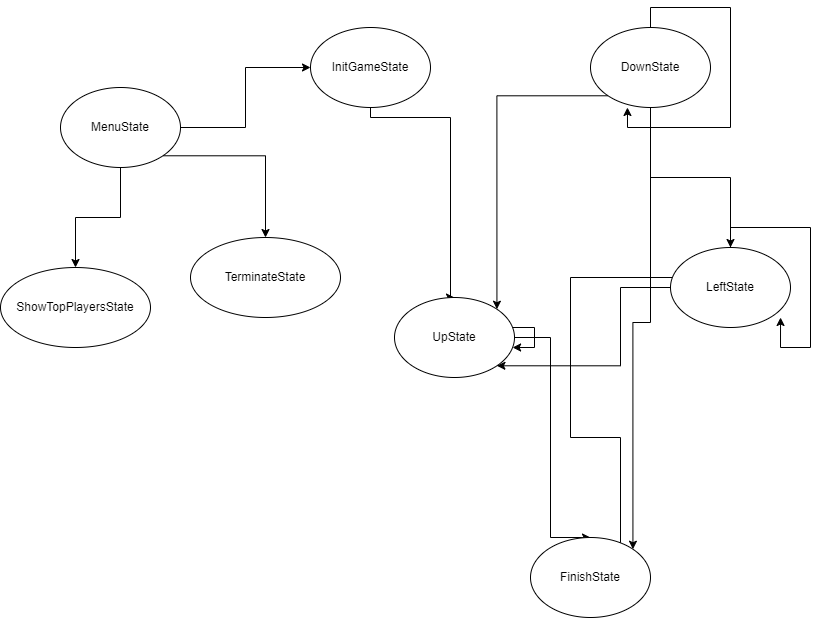

The diagram above was exported from draw.io. Its source (the exported page's mxGraphModel, read from the mxfile embedded in the PNG):
<mxGraphModel dx="1434" dy="756" grid="1" gridSize="10" guides="1" tooltips="1" connect="1" arrows="1" fold="1" page="1" pageScale="1" pageWidth="827" pageHeight="1169" math="0" shadow="0">
  <root>
    <mxCell id="0" />
    <mxCell id="1" parent="0" />
    <mxCell id="_B_K3jDjVbAHidOj31XY-3" style="edgeStyle=orthogonalEdgeStyle;rounded=0;orthogonalLoop=1;jettySize=auto;html=1;entryX=0;entryY=0.5;entryDx=0;entryDy=0;" edge="1" parent="1" source="_B_K3jDjVbAHidOj31XY-1" target="_B_K3jDjVbAHidOj31XY-2">
      <mxGeometry relative="1" as="geometry" />
    </mxCell>
    <mxCell id="_B_K3jDjVbAHidOj31XY-5" style="edgeStyle=orthogonalEdgeStyle;rounded=0;orthogonalLoop=1;jettySize=auto;html=1;" edge="1" parent="1" source="_B_K3jDjVbAHidOj31XY-1" target="_B_K3jDjVbAHidOj31XY-4">
      <mxGeometry relative="1" as="geometry">
        <mxPoint x="220" y="380" as="targetPoint" />
      </mxGeometry>
    </mxCell>
    <mxCell id="_B_K3jDjVbAHidOj31XY-7" style="edgeStyle=orthogonalEdgeStyle;rounded=0;orthogonalLoop=1;jettySize=auto;html=1;exitX=1;exitY=1;exitDx=0;exitDy=0;" edge="1" parent="1" source="_B_K3jDjVbAHidOj31XY-1" target="_B_K3jDjVbAHidOj31XY-6">
      <mxGeometry relative="1" as="geometry" />
    </mxCell>
    <mxCell id="_B_K3jDjVbAHidOj31XY-1" value="MenuState" style="ellipse;whiteSpace=wrap;html=1;" vertex="1" parent="1">
      <mxGeometry x="80" y="170" width="120" height="80" as="geometry" />
    </mxCell>
    <mxCell id="_B_K3jDjVbAHidOj31XY-9" style="edgeStyle=orthogonalEdgeStyle;rounded=0;orthogonalLoop=1;jettySize=auto;html=1;entryX=0.5;entryY=0;entryDx=0;entryDy=0;" edge="1" parent="1" source="_B_K3jDjVbAHidOj31XY-2" target="_B_K3jDjVbAHidOj31XY-8">
      <mxGeometry relative="1" as="geometry">
        <Array as="points">
          <mxPoint x="390" y="200" />
          <mxPoint x="470" y="200" />
        </Array>
      </mxGeometry>
    </mxCell>
    <mxCell id="_B_K3jDjVbAHidOj31XY-2" value="InitGameState" style="ellipse;whiteSpace=wrap;html=1;" vertex="1" parent="1">
      <mxGeometry x="330" y="110" width="120" height="80" as="geometry" />
    </mxCell>
    <mxCell id="_B_K3jDjVbAHidOj31XY-4" value="ShowTopPlayersState" style="ellipse;whiteSpace=wrap;html=1;" vertex="1" parent="1">
      <mxGeometry x="20" y="350" width="150" height="80" as="geometry" />
    </mxCell>
    <mxCell id="_B_K3jDjVbAHidOj31XY-6" value="TerminateState" style="ellipse;whiteSpace=wrap;html=1;" vertex="1" parent="1">
      <mxGeometry x="210" y="320" width="150" height="80" as="geometry" />
    </mxCell>
    <mxCell id="_B_K3jDjVbAHidOj31XY-18" style="edgeStyle=orthogonalEdgeStyle;rounded=0;orthogonalLoop=1;jettySize=auto;html=1;entryX=0.5;entryY=0;entryDx=0;entryDy=0;" edge="1" parent="1" source="_B_K3jDjVbAHidOj31XY-8" target="_B_K3jDjVbAHidOj31XY-19">
      <mxGeometry relative="1" as="geometry">
        <mxPoint x="500" y="480" as="targetPoint" />
        <Array as="points">
          <mxPoint x="570" y="420" />
          <mxPoint x="570" y="620" />
        </Array>
      </mxGeometry>
    </mxCell>
    <mxCell id="_B_K3jDjVbAHidOj31XY-8" value="UpState" style="ellipse;whiteSpace=wrap;html=1;" vertex="1" parent="1">
      <mxGeometry x="414" y="380" width="120" height="80" as="geometry" />
    </mxCell>
    <mxCell id="_B_K3jDjVbAHidOj31XY-12" style="edgeStyle=orthogonalEdgeStyle;rounded=0;orthogonalLoop=1;jettySize=auto;html=1;entryX=0.308;entryY=1;entryDx=0;entryDy=0;entryPerimeter=0;" edge="1" parent="1" source="_B_K3jDjVbAHidOj31XY-10" target="_B_K3jDjVbAHidOj31XY-10">
      <mxGeometry relative="1" as="geometry">
        <mxPoint x="590" y="290" as="targetPoint" />
      </mxGeometry>
    </mxCell>
    <mxCell id="_B_K3jDjVbAHidOj31XY-13" style="edgeStyle=orthogonalEdgeStyle;rounded=0;orthogonalLoop=1;jettySize=auto;html=1;exitX=0;exitY=1;exitDx=0;exitDy=0;entryX=1;entryY=0;entryDx=0;entryDy=0;" edge="1" parent="1" source="_B_K3jDjVbAHidOj31XY-10" target="_B_K3jDjVbAHidOj31XY-8">
      <mxGeometry relative="1" as="geometry" />
    </mxCell>
    <mxCell id="_B_K3jDjVbAHidOj31XY-15" style="edgeStyle=orthogonalEdgeStyle;rounded=0;orthogonalLoop=1;jettySize=auto;html=1;exitX=0.5;exitY=1;exitDx=0;exitDy=0;entryX=0.5;entryY=0;entryDx=0;entryDy=0;" edge="1" parent="1" source="_B_K3jDjVbAHidOj31XY-10" target="_B_K3jDjVbAHidOj31XY-11">
      <mxGeometry relative="1" as="geometry" />
    </mxCell>
    <mxCell id="_B_K3jDjVbAHidOj31XY-21" style="edgeStyle=orthogonalEdgeStyle;rounded=0;orthogonalLoop=1;jettySize=auto;html=1;exitX=0.5;exitY=1;exitDx=0;exitDy=0;entryX=1;entryY=0;entryDx=0;entryDy=0;" edge="1" parent="1" source="_B_K3jDjVbAHidOj31XY-10" target="_B_K3jDjVbAHidOj31XY-19">
      <mxGeometry relative="1" as="geometry" />
    </mxCell>
    <mxCell id="_B_K3jDjVbAHidOj31XY-10" value="DownState" style="ellipse;whiteSpace=wrap;html=1;" vertex="1" parent="1">
      <mxGeometry x="610" y="110" width="120" height="80" as="geometry" />
    </mxCell>
    <mxCell id="_B_K3jDjVbAHidOj31XY-16" style="edgeStyle=orthogonalEdgeStyle;rounded=0;orthogonalLoop=1;jettySize=auto;html=1;exitX=0;exitY=0.5;exitDx=0;exitDy=0;entryX=1;entryY=1;entryDx=0;entryDy=0;" edge="1" parent="1" source="_B_K3jDjVbAHidOj31XY-11" target="_B_K3jDjVbAHidOj31XY-8">
      <mxGeometry relative="1" as="geometry">
        <Array as="points">
          <mxPoint x="640" y="370" />
          <mxPoint x="640" y="448" />
        </Array>
      </mxGeometry>
    </mxCell>
    <mxCell id="_B_K3jDjVbAHidOj31XY-20" style="edgeStyle=orthogonalEdgeStyle;rounded=0;orthogonalLoop=1;jettySize=auto;html=1;entryX=1;entryY=0.5;entryDx=0;entryDy=0;" edge="1" parent="1" source="_B_K3jDjVbAHidOj31XY-11" target="_B_K3jDjVbAHidOj31XY-19">
      <mxGeometry relative="1" as="geometry">
        <Array as="points">
          <mxPoint x="590" y="360" />
          <mxPoint x="590" y="520" />
          <mxPoint x="640" y="520" />
          <mxPoint x="640" y="660" />
        </Array>
      </mxGeometry>
    </mxCell>
    <mxCell id="_B_K3jDjVbAHidOj31XY-11" value="LeftState" style="ellipse;whiteSpace=wrap;html=1;" vertex="1" parent="1">
      <mxGeometry x="690" y="330" width="120" height="80" as="geometry" />
    </mxCell>
    <mxCell id="_B_K3jDjVbAHidOj31XY-14" style="edgeStyle=orthogonalEdgeStyle;rounded=0;orthogonalLoop=1;jettySize=auto;html=1;" edge="1" parent="1" source="_B_K3jDjVbAHidOj31XY-8" target="_B_K3jDjVbAHidOj31XY-8">
      <mxGeometry relative="1" as="geometry" />
    </mxCell>
    <mxCell id="_B_K3jDjVbAHidOj31XY-17" style="edgeStyle=orthogonalEdgeStyle;rounded=0;orthogonalLoop=1;jettySize=auto;html=1;entryX=0.917;entryY=0.875;entryDx=0;entryDy=0;entryPerimeter=0;" edge="1" parent="1" source="_B_K3jDjVbAHidOj31XY-11" target="_B_K3jDjVbAHidOj31XY-11">
      <mxGeometry relative="1" as="geometry" />
    </mxCell>
    <mxCell id="_B_K3jDjVbAHidOj31XY-19" value="FinishState" style="ellipse;whiteSpace=wrap;html=1;" vertex="1" parent="1">
      <mxGeometry x="550" y="620" width="120" height="80" as="geometry" />
    </mxCell>
  </root>
</mxGraphModel>